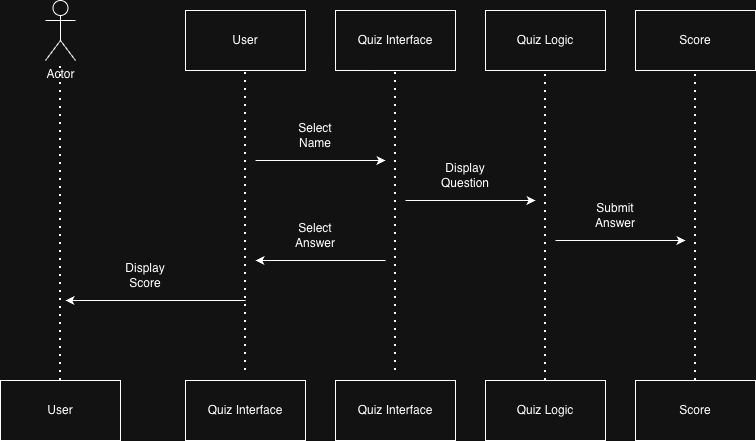

The diagram above was exported from draw.io. Its source (the exported page's mxGraphModel, read from the mxfile embedded in the PNG):
<mxGraphModel dx="1426" dy="831" grid="1" gridSize="10" guides="1" tooltips="1" connect="1" arrows="1" fold="1" page="1" pageScale="1" pageWidth="850" pageHeight="1100" math="0" shadow="0">
  <root>
    <mxCell id="0" />
    <mxCell id="1" parent="0" />
    <mxCell id="bdqeGE-wBpzye7cxO6On-1" value="Actor" style="shape=umlActor;verticalLabelPosition=bottom;verticalAlign=top;html=1;outlineConnect=0;" vertex="1" parent="1">
      <mxGeometry x="90" y="120" width="30" height="60" as="geometry" />
    </mxCell>
    <mxCell id="bdqeGE-wBpzye7cxO6On-2" value="User" style="rounded=0;whiteSpace=wrap;html=1;" vertex="1" parent="1">
      <mxGeometry x="45" y="500" width="120" height="60" as="geometry" />
    </mxCell>
    <mxCell id="bdqeGE-wBpzye7cxO6On-3" value="User" style="rounded=0;whiteSpace=wrap;html=1;" vertex="1" parent="1">
      <mxGeometry x="230" y="130" width="120" height="60" as="geometry" />
    </mxCell>
    <mxCell id="bdqeGE-wBpzye7cxO6On-4" value="Quiz Interface" style="rounded=0;whiteSpace=wrap;html=1;" vertex="1" parent="1">
      <mxGeometry x="380" y="130" width="120" height="60" as="geometry" />
    </mxCell>
    <mxCell id="bdqeGE-wBpzye7cxO6On-6" value="Quiz Logic" style="rounded=0;whiteSpace=wrap;html=1;" vertex="1" parent="1">
      <mxGeometry x="530" y="130" width="120" height="60" as="geometry" />
    </mxCell>
    <mxCell id="bdqeGE-wBpzye7cxO6On-7" value="Score" style="rounded=0;whiteSpace=wrap;html=1;" vertex="1" parent="1">
      <mxGeometry x="680" y="130" width="120" height="60" as="geometry" />
    </mxCell>
    <mxCell id="bdqeGE-wBpzye7cxO6On-8" value="Quiz Interface" style="rounded=0;whiteSpace=wrap;html=1;" vertex="1" parent="1">
      <mxGeometry x="230" y="500" width="120" height="60" as="geometry" />
    </mxCell>
    <mxCell id="bdqeGE-wBpzye7cxO6On-9" value="Quiz Interface" style="rounded=0;whiteSpace=wrap;html=1;" vertex="1" parent="1">
      <mxGeometry x="380" y="500" width="120" height="60" as="geometry" />
    </mxCell>
    <mxCell id="bdqeGE-wBpzye7cxO6On-10" value="Quiz Logic" style="rounded=0;whiteSpace=wrap;html=1;" vertex="1" parent="1">
      <mxGeometry x="530" y="500" width="120" height="60" as="geometry" />
    </mxCell>
    <mxCell id="bdqeGE-wBpzye7cxO6On-11" value="Score" style="rounded=0;whiteSpace=wrap;html=1;" vertex="1" parent="1">
      <mxGeometry x="680" y="500" width="120" height="60" as="geometry" />
    </mxCell>
    <mxCell id="bdqeGE-wBpzye7cxO6On-13" value="" style="endArrow=none;dashed=1;html=1;dashPattern=1 3;strokeWidth=2;rounded=0;exitX=0.5;exitY=0;exitDx=0;exitDy=0;" edge="1" parent="1" source="bdqeGE-wBpzye7cxO6On-2" target="bdqeGE-wBpzye7cxO6On-1">
      <mxGeometry width="50" height="50" relative="1" as="geometry">
        <mxPoint x="80" y="350" as="sourcePoint" />
        <mxPoint x="130" y="300" as="targetPoint" />
      </mxGeometry>
    </mxCell>
    <mxCell id="bdqeGE-wBpzye7cxO6On-14" value="" style="endArrow=none;dashed=1;html=1;dashPattern=1 3;strokeWidth=2;rounded=0;" edge="1" parent="1" target="bdqeGE-wBpzye7cxO6On-3">
      <mxGeometry width="50" height="50" relative="1" as="geometry">
        <mxPoint x="290" y="490" as="sourcePoint" />
        <mxPoint x="290" y="250" as="targetPoint" />
      </mxGeometry>
    </mxCell>
    <mxCell id="bdqeGE-wBpzye7cxO6On-15" value="" style="endArrow=none;dashed=1;html=1;dashPattern=1 3;strokeWidth=2;rounded=0;entryX=0.5;entryY=1;entryDx=0;entryDy=0;" edge="1" parent="1" target="bdqeGE-wBpzye7cxO6On-4">
      <mxGeometry width="50" height="50" relative="1" as="geometry">
        <mxPoint x="440" y="490" as="sourcePoint" />
        <mxPoint x="450" y="400" as="targetPoint" />
      </mxGeometry>
    </mxCell>
    <mxCell id="bdqeGE-wBpzye7cxO6On-16" value="" style="endArrow=none;dashed=1;html=1;dashPattern=1 3;strokeWidth=2;rounded=0;entryX=0.5;entryY=1;entryDx=0;entryDy=0;exitX=0.5;exitY=0;exitDx=0;exitDy=0;" edge="1" parent="1" source="bdqeGE-wBpzye7cxO6On-10" target="bdqeGE-wBpzye7cxO6On-6">
      <mxGeometry width="50" height="50" relative="1" as="geometry">
        <mxPoint x="400" y="450" as="sourcePoint" />
        <mxPoint x="450" y="400" as="targetPoint" />
      </mxGeometry>
    </mxCell>
    <mxCell id="bdqeGE-wBpzye7cxO6On-17" value="" style="endArrow=none;dashed=1;html=1;dashPattern=1 3;strokeWidth=2;rounded=0;entryX=0.5;entryY=1;entryDx=0;entryDy=0;exitX=0.5;exitY=0;exitDx=0;exitDy=0;" edge="1" parent="1" source="bdqeGE-wBpzye7cxO6On-11" target="bdqeGE-wBpzye7cxO6On-7">
      <mxGeometry width="50" height="50" relative="1" as="geometry">
        <mxPoint x="740" y="490" as="sourcePoint" />
        <mxPoint x="450" y="400" as="targetPoint" />
      </mxGeometry>
    </mxCell>
    <mxCell id="bdqeGE-wBpzye7cxO6On-18" value="" style="endArrow=classic;html=1;rounded=0;" edge="1" parent="1">
      <mxGeometry width="50" height="50" relative="1" as="geometry">
        <mxPoint x="290" y="420" as="sourcePoint" />
        <mxPoint x="110" y="420" as="targetPoint" />
      </mxGeometry>
    </mxCell>
    <mxCell id="bdqeGE-wBpzye7cxO6On-19" value="" style="endArrow=classic;html=1;rounded=0;" edge="1" parent="1">
      <mxGeometry width="50" height="50" relative="1" as="geometry">
        <mxPoint x="430" y="380" as="sourcePoint" />
        <mxPoint x="300" y="380" as="targetPoint" />
      </mxGeometry>
    </mxCell>
    <mxCell id="bdqeGE-wBpzye7cxO6On-20" value="" style="endArrow=classic;html=1;rounded=0;" edge="1" parent="1">
      <mxGeometry width="50" height="50" relative="1" as="geometry">
        <mxPoint x="300" y="280" as="sourcePoint" />
        <mxPoint x="430" y="280" as="targetPoint" />
      </mxGeometry>
    </mxCell>
    <mxCell id="bdqeGE-wBpzye7cxO6On-21" value="" style="endArrow=classic;html=1;rounded=0;" edge="1" parent="1">
      <mxGeometry width="50" height="50" relative="1" as="geometry">
        <mxPoint x="450" y="320" as="sourcePoint" />
        <mxPoint x="580" y="320" as="targetPoint" />
      </mxGeometry>
    </mxCell>
    <mxCell id="bdqeGE-wBpzye7cxO6On-22" value="" style="endArrow=classic;html=1;rounded=0;" edge="1" parent="1">
      <mxGeometry width="50" height="50" relative="1" as="geometry">
        <mxPoint x="600" y="360" as="sourcePoint" />
        <mxPoint x="730" y="360" as="targetPoint" />
      </mxGeometry>
    </mxCell>
    <mxCell id="bdqeGE-wBpzye7cxO6On-23" value="Display Score" style="text;html=1;whiteSpace=wrap;strokeColor=none;fillColor=none;align=center;verticalAlign=middle;rounded=0;" vertex="1" parent="1">
      <mxGeometry x="160" y="380" width="60" height="30" as="geometry" />
    </mxCell>
    <mxCell id="bdqeGE-wBpzye7cxO6On-24" value="Select Name" style="text;html=1;whiteSpace=wrap;strokeColor=none;fillColor=none;align=center;verticalAlign=middle;rounded=0;" vertex="1" parent="1">
      <mxGeometry x="330" y="240" width="60" height="30" as="geometry" />
    </mxCell>
    <mxCell id="bdqeGE-wBpzye7cxO6On-25" value="Select Answer" style="text;html=1;whiteSpace=wrap;strokeColor=none;fillColor=none;align=center;verticalAlign=middle;rounded=0;" vertex="1" parent="1">
      <mxGeometry x="330" y="340" width="60" height="30" as="geometry" />
    </mxCell>
    <mxCell id="bdqeGE-wBpzye7cxO6On-26" value="Display Question" style="text;html=1;whiteSpace=wrap;strokeColor=none;fillColor=none;align=center;verticalAlign=middle;rounded=0;" vertex="1" parent="1">
      <mxGeometry x="480" y="280" width="60" height="30" as="geometry" />
    </mxCell>
    <mxCell id="bdqeGE-wBpzye7cxO6On-28" value="Submit Answer" style="text;html=1;whiteSpace=wrap;strokeColor=none;fillColor=none;align=center;verticalAlign=middle;rounded=0;" vertex="1" parent="1">
      <mxGeometry x="630" y="320" width="60" height="30" as="geometry" />
    </mxCell>
  </root>
</mxGraphModel>